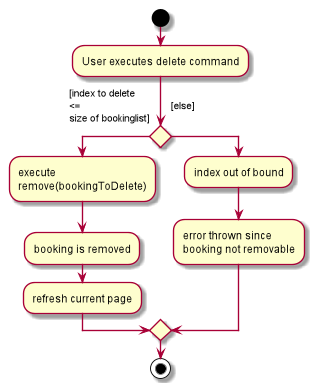

The diagram above was rendered by PlantUML. Its source (embedded in the PNG):
@startuml

start
:User executes delete command;
if () then ([index to delete \n<= \nsize of bookinglist]\n)
:execute \nremove(bookingToDelete);

    :booking is removed;
    :refresh current page;

else ([else]\n\n)
:index out of bound;
:error thrown since\nbooking not removable;
endif
stop

@enduml